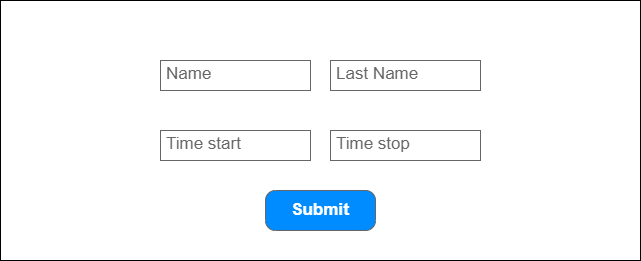

The diagram above was exported from draw.io. Its source (the exported page's mxGraphModel, read from the mxfile embedded in the PNG):
<mxGraphModel dx="1102" dy="624" grid="1" gridSize="10" guides="1" tooltips="1" connect="1" arrows="1" fold="1" page="1" pageScale="1" pageWidth="827" pageHeight="1169" math="0" shadow="0">
  <root>
    <mxCell id="0" />
    <mxCell id="1" parent="0" />
    <mxCell id="XpBaNjo5gUu7M5s6Wndw-1" value="" style="rounded=0;whiteSpace=wrap;html=1;" vertex="1" parent="1">
      <mxGeometry x="120" y="110" width="640" height="260" as="geometry" />
    </mxCell>
    <mxCell id="XpBaNjo5gUu7M5s6Wndw-2" value="Name" style="strokeWidth=1;shadow=0;dashed=0;align=center;html=1;shape=mxgraph.mockup.text.textBox;fontColor=#666666;align=left;fontSize=17;spacingLeft=4;spacingTop=-3;strokeColor=#666666;mainText=" vertex="1" parent="1">
      <mxGeometry x="280" y="170" width="150" height="30" as="geometry" />
    </mxCell>
    <mxCell id="XpBaNjo5gUu7M5s6Wndw-4" value="Last Name" style="strokeWidth=1;shadow=0;dashed=0;align=center;html=1;shape=mxgraph.mockup.text.textBox;fontColor=#666666;align=left;fontSize=17;spacingLeft=4;spacingTop=-3;strokeColor=#666666;mainText=" vertex="1" parent="1">
      <mxGeometry x="450" y="170" width="150" height="30" as="geometry" />
    </mxCell>
    <mxCell id="XpBaNjo5gUu7M5s6Wndw-5" value="Time start" style="strokeWidth=1;shadow=0;dashed=0;align=center;html=1;shape=mxgraph.mockup.text.textBox;fontColor=#666666;align=left;fontSize=17;spacingLeft=4;spacingTop=-3;strokeColor=#666666;mainText=" vertex="1" parent="1">
      <mxGeometry x="280" y="240" width="150" height="30" as="geometry" />
    </mxCell>
    <mxCell id="XpBaNjo5gUu7M5s6Wndw-6" value="Time stop" style="strokeWidth=1;shadow=0;dashed=0;align=center;html=1;shape=mxgraph.mockup.text.textBox;fontColor=#666666;align=left;fontSize=17;spacingLeft=4;spacingTop=-3;strokeColor=#666666;mainText=" vertex="1" parent="1">
      <mxGeometry x="450" y="240" width="150" height="30" as="geometry" />
    </mxCell>
    <mxCell id="XpBaNjo5gUu7M5s6Wndw-7" value="Submit" style="strokeWidth=1;shadow=0;dashed=0;align=center;html=1;shape=mxgraph.mockup.buttons.button;strokeColor=#666666;fontColor=#ffffff;mainText=;buttonStyle=round;fontSize=17;fontStyle=1;fillColor=#008cff;whiteSpace=wrap;" vertex="1" parent="1">
      <mxGeometry x="385" y="300" width="110" height="40" as="geometry" />
    </mxCell>
  </root>
</mxGraphModel>